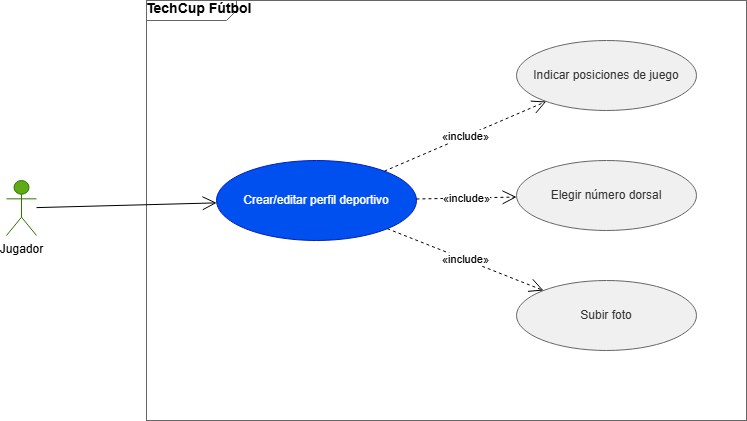

The diagram above was exported from draw.io. Its source (the exported page's mxGraphModel, read from the mxfile embedded in the PNG):
<mxGraphModel dx="994" dy="538" grid="1" gridSize="10" guides="1" tooltips="1" connect="1" arrows="1" fold="1" page="1" pageScale="1" pageWidth="1169" pageHeight="827" math="0" shadow="0">
  <root>
    <mxCell id="0" />
    <mxCell id="1" parent="0" />
    <mxCell id="sys" parent="1" style="shape=mxgraph.sysml.package;html=1;overflow=fill;whiteSpace=wrap;fillColor=none;strokeColor=#666666;fontStyle=1;fontSize=14;verticalAlign=top;align=left;spacingLeft=10;spacingTop=5;" value="TechCup Fútbol" vertex="1">
      <mxGeometry height="420" width="600" x="180" y="20" as="geometry" />
    </mxCell>
    <mxCell id="a1" parent="1" style="shape=umlActor;verticalLabelPosition=bottom;verticalAlign=top;html=1;outlineConnect=0;fillColor=#60a917;fontColor=#000000;strokeColor=#2D7600;" value="Jugador" vertex="1">
      <mxGeometry height="55" width="30" x="40" y="200" as="geometry" />
    </mxCell>
    <mxCell id="uc1" parent="1" style="ellipse;whiteSpace=wrap;html=1;fillColor=#0050ef;fontColor=#ffffff;strokeColor=#001DBC;" value="Crear/editar perfil deportivo" vertex="1">
      <mxGeometry height="80" width="200" x="250" y="180" as="geometry" />
    </mxCell>
    <mxCell id="uc2" parent="1" style="ellipse;whiteSpace=wrap;html=1;fillColor=#f0f0f0;fontColor=#333333;strokeColor=#666666;" value="Indicar posiciones de juego" vertex="1">
      <mxGeometry height="70" width="180" x="550" y="60" as="geometry" />
    </mxCell>
    <mxCell id="uc3" parent="1" style="ellipse;whiteSpace=wrap;html=1;fillColor=#f0f0f0;fontColor=#333333;strokeColor=#666666;" value="Elegir número dorsal" vertex="1">
      <mxGeometry height="70" width="180" x="550" y="180" as="geometry" />
    </mxCell>
    <mxCell id="uc4" parent="1" style="ellipse;whiteSpace=wrap;html=1;fillColor=#f0f0f0;fontColor=#333333;strokeColor=#666666;" value="Subir foto" vertex="1">
      <mxGeometry height="70" width="180" x="550" y="300" as="geometry" />
    </mxCell>
    <mxCell id="e1" edge="1" parent="1" source="a1" style="endArrow=open;endSize=12;html=1;" target="uc1" value="">
      <mxGeometry relative="1" as="geometry" />
    </mxCell>
    <mxCell id="e2" edge="1" parent="1" source="uc1" style="endArrow=open;endSize=12;dashed=1;html=1;" target="uc2" value="«include»">
      <mxGeometry relative="1" as="geometry" />
    </mxCell>
    <mxCell id="e3" edge="1" parent="1" source="uc1" style="endArrow=open;endSize=12;dashed=1;html=1;" target="uc3" value="«include»">
      <mxGeometry relative="1" as="geometry" />
    </mxCell>
    <mxCell id="e4" edge="1" parent="1" source="uc1" style="endArrow=open;endSize=12;dashed=1;html=1;" target="uc4" value="«include»">
      <mxGeometry relative="1" as="geometry" />
    </mxCell>
  </root>
</mxGraphModel>